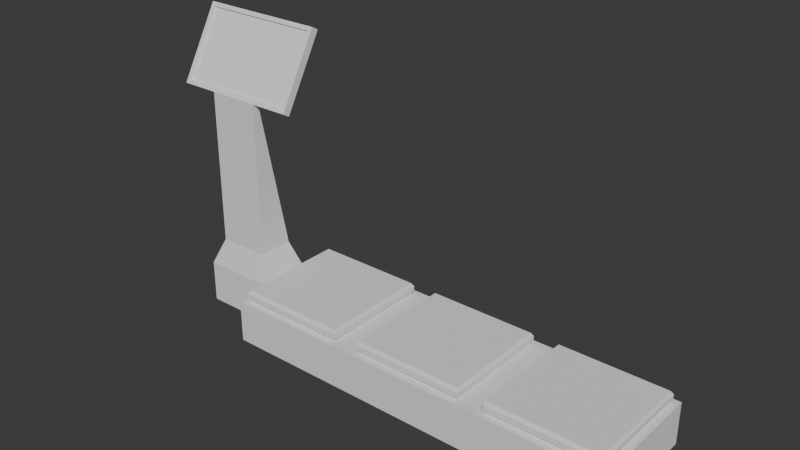 # Source: vahy.blend  (saved by Blender 4.3.34; exported with 4.5.12 LTS)
import bpy
from mathutils import Matrix  # noqa: F401  (used for matrix-valued properties, if any)

bpy.ops.wm.read_factory_settings(use_empty=True)
scene = bpy.context.scene
scene.name = 'Scene'

# ---- collections
col_collection = bpy.data.collections.new('Collection'); scene.collection.children.link(col_collection)

# ---- world
world_world = bpy.data.worlds.new('World'); scene.world = world_world
world_world.use_nodes = True; world_world.node_tree.nodes.clear()
_N = world_world.node_tree.nodes; _L = world_world.node_tree.links
n0 = _N.new('ShaderNodeOutputWorld'); n0.name = 'World Output'; n0.location = (300, 300)
n1 = _N.new('ShaderNodeBackground'); n1.name = 'Background'; n1.location = (10, 300)
n1.inputs[0].default_value = (0.05088, 0.05088, 0.05088, 1.0)
_L.new(n1.outputs[0], n0.inputs[0])
n0.is_active_output = True
world_world.color = (0.05088, 0.05088, 0.05088)
world_world.sun_shadow_jitter_overblur = 0.0

# ---- meshes
me_cube_001 = bpy.data.meshes.new('Cube.001')
me_cube_001.from_pydata([(-0.9315, -0.288, 0.0), (-0.8965, -0.253, 0.2), (-0.9315, 0.288, 0.0), (-0.8965, 0.253, 0.2), (-0.3905, -0.253, 0.2), (-0.3905, 0.253, 0.2), (-0.9315, -0.288, 0.2), (-0.9315, 0.288, 0.2), (-0.9064, -0.2629, 0.2176), (-0.9064, 0.2629, 0.2176), (-0.3806, 0.2629, 0.2176), (-0.3806, -0.2629, 0.2176), (-0.8965, -0.253, 0.2562), (-0.8965, 0.253, 0.2562), (-0.3905, 0.253, 0.2562), (-0.3905, -0.253, 0.2562), (-0.9064, -0.2629, 0.2399), (-0.9064, 0.2629, 0.2399), (-0.3806, 0.2629, 0.2399), (-0.3806, -0.2629, 0.2399), (0.9315, -0.288, 0.0), (0.253, -0.253, 0.2), (0.9315, 0.288, 0.0), (0.3905, -0.253, 0.2), (0.3905, 0.253, 0.2), (0.8965, -0.253, 0.2), (0.9315, 0.288, 0.2), (0.9315, -0.288, 0.2), (-0.253, -0.253, 0.2), (-0.253, 0.253, 0.2), (0.253, 0.253, 0.2), (-0.2629, -0.2629, 0.2176), (-0.2629, 0.2629, 0.2176), (0.2629, 0.2629, 0.2176), (0.2629, -0.2629, 0.2176), (-0.253, -0.253, 0.2562), (-0.253, 0.253, 0.2562), (0.253, 0.253, 0.2562), (0.253, -0.253, 0.2562), (-0.2629, -0.2629, 0.2399), (-0.2629, 0.2629, 0.2399), (0.2629, 0.2629, 0.2399), (0.2629, -0.2629, 0.2399), (0.8965, 0.253, 0.2), (0.3806, -0.2629, 0.2176), (0.3806, 0.2629, 0.2176), (0.9064, 0.2629, 0.2176), (0.9064, -0.2629, 0.2176), (0.3905, -0.253, 0.2562), (0.3905, 0.253, 0.2562), (0.8965, 0.253, 0.2562), (0.8965, -0.253, 0.2562), (0.3806, -0.2629, 0.2399), (0.3806, 0.2629, 0.2399), (0.9064, 0.2629, 0.2399), (0.9064, -0.2629, 0.2399), (-0.3555, 0.288, 0.2), (-0.288, 0.288, 0.2), (-0.288, -0.288, 0.2), (-0.3555, -0.288, 0.2), (0.288, 0.288, 0.2), (0.3555, 0.288, 0.2), (0.3555, -0.288, 0.2), (0.288, -0.288, 0.2), (-0.9315, 0.1197, 0.0), (-0.9315, -0.1197, 0.0), (-0.9315, -0.1197, 0.2), (-0.9315, 0.1197, 0.2), (-1.297, -0.1197, 0.2), (-1.297, 0.1197, 0.2), (-0.9915, 0.08474, 0.3317), (-1.237, -0.08474, 0.3317), (-1.237, 0.08474, 0.3317), (-0.9915, -0.08474, 0.3317), (-0.8283, -0.0746, 1.08), (-1.4, -0.0746, 1.08), (-0.9915, -0.05229, 1.044), (-1.237, -0.05229, 1.044), (-0.8283, 0.09649, 1.377), (-1.4, 0.09649, 1.377), (-0.808, 0.1391, 1.376), (-1.42, 0.1391, 1.376), (-0.808, -0.05229, 1.044), (-0.8283, -0.06674, 1.076), (-0.8283, 0.1044, 1.372), (-1.42, -0.05229, 1.044), (-0.9915, -0.08474, 1.063), (-1.237, -0.08474, 1.063), (-0.808, 0.1066, 1.394), (-1.42, 0.1066, 1.394), (-0.808, -0.08474, 1.063), (-1.42, -0.08474, 1.063), (-1.4, 0.1044, 1.372), (-1.4, -0.06674, 1.076), (-1.297, -0.1197, 0.0), (-1.297, 0.1197, 0.0)], [], [(64, 67, 7, 2), (3, 1, 8, 9), (1, 3, 7, 67, 66, 6), (5, 4, 59, 56), (2, 56, 57), (8, 11, 19, 16), (1, 4, 11, 8), (5, 3, 9, 10), (4, 5, 10, 11), (14, 13, 12, 15), (10, 9, 17, 18), (11, 10, 18, 19), (9, 8, 16, 17), (12, 13, 17, 16), (13, 14, 18, 17), (14, 15, 19, 18), (15, 12, 16, 19), (63, 21, 28, 58), (0, 59, 6), (28, 29, 57, 58), (29, 30, 60, 57), (2, 7, 56), (24, 43, 26, 61), (30, 21, 63, 60), (58, 59, 0), (20, 62, 63), (23, 24, 61, 62), (22, 2, 60), (22, 61, 26), (43, 25, 27, 26), (0, 20, 63), (27, 25, 23, 62), (20, 27, 62), (20, 22, 26, 27), (29, 28, 31, 32), (31, 34, 42, 39), (28, 21, 34, 31), (30, 29, 32, 33), (21, 30, 33, 34), (37, 36, 35, 38), (33, 32, 40, 41), (34, 33, 41, 42), (32, 31, 39, 40), (35, 36, 40, 39), (36, 37, 41, 40), (37, 38, 42, 41), (38, 35, 39, 42), (24, 23, 44, 45), (44, 47, 55, 52), (23, 25, 47, 44), (43, 24, 45, 46), (25, 43, 46, 47), (50, 49, 48, 51), (46, 45, 53, 54), (47, 46, 54, 55), (45, 44, 52, 53), (48, 49, 53, 52), (49, 50, 54, 53), (50, 51, 55, 54), (51, 48, 52, 55), (61, 22, 60), (63, 58, 0), (60, 2, 57), (56, 59, 58, 57), (60, 63, 62, 61), (3, 5, 56, 7), (1, 6, 59, 4), (0, 6, 66, 65), (70, 72, 77, 76), (69, 68, 71, 72), (78, 79, 92, 84), (71, 73, 86, 87), (73, 70, 76), (71, 87, 77), (80, 81, 89, 88), (76, 77, 81, 80), (81, 77, 85), (90, 82, 80, 88), (85, 91, 89, 81), (93, 83, 84, 92), (86, 76, 82, 90), (76, 80, 82), (74, 78, 84, 83), (77, 87, 91, 85), (74, 75, 87, 86), (79, 78, 88, 89), (78, 74, 90, 88), (74, 86, 90), (75, 91, 87), (75, 79, 89, 91), (75, 74, 83, 93), (79, 75, 93, 92), (86, 73, 76), (72, 71, 77), (70, 67, 69, 72), (67, 70, 73, 66), (68, 66, 73, 71), (69, 67, 64, 95), (69, 95, 94, 68), (68, 94, 65, 66)])
_uv = me_cube_001.uv_layers.new(name='UVMap')
_uv.uv.foreach_set('vector', [0.8289, 0.6208, 0.7635, 0.6208, 0.7635, 0.5657, 0.8289, 0.5657, 0.0144, 0.3519, 0.0144, 0.1864, 0.021, 0.1832, 0.021, 0.3551, 0.0144, 0.1864, 0.0144, 0.3519, 0.00295, 0.3634, 0.00295, 0.3083, 0.00295, 0.23, 0.00295, 0.1749, 0.0144, 0.5304, 0.0144, 0.6959, 0.002949, 0.7073, 0.002949, 0.5189, 0.612, 0.002949, 0.6774, 0.1914, 0.6774, 0.2135, 0.021, 0.1832, 0.021, 0.01118, 0.02829, 0.01118, 0.02829, 0.1832, 0.0144, 0.1799, 0.0144, 0.0144, 0.021, 0.01118, 0.021, 0.1832, 0.0144, 0.5239, 0.0144, 0.3584, 0.021, 0.3551, 0.021, 0.5271, 0.0144, 0.6959, 0.0144, 0.5304, 0.021, 0.5271, 0.021, 0.6991, 0.03452, 0.5239, 0.03452, 0.3584, 0.2001, 0.3584, 0.2001, 0.5239, 0.021, 0.5271, 0.021, 0.3551, 0.02829, 0.3551, 0.02829, 0.5271, 0.021, 0.6991, 0.021, 0.5271, 0.02829, 0.5271, 0.02829, 0.6991, 0.021, 0.3551, 0.021, 0.1832, 0.02829, 0.1832, 0.02829, 0.3551, 0.03452, 0.1864, 0.03452, 0.3519, 0.02829, 0.3551, 0.02829, 0.1832, 0.03452, 0.3584, 0.03452, 0.5239, 0.02829, 0.5271, 0.02829, 0.3551, 0.03452, 0.5304, 0.03452, 0.6959, 0.02829, 0.6991, 0.02829, 0.5271, 0.03452, 0.0144, 0.03452, 0.1799, 0.02829, 0.1832, 0.02829, 0.01118, 0.4031, 0.7073, 0.3916, 0.6959, 0.3916, 0.5304, 0.4031, 0.5189, 0.7487, 0.002949, 0.6833, 0.1914, 0.6833, 0.002949, 0.3916, 0.5239, 0.3916, 0.3584, 0.4031, 0.3469, 0.4031, 0.5354, 0.3916, 0.3519, 0.3916, 0.1864, 0.4031, 0.1749, 0.4031, 0.3634, 0.612, 0.002949, 0.6774, 0.002949, 0.6774, 0.1914, 0.5946, 0.3519, 0.5946, 0.1864, 0.6061, 0.1749, 0.6061, 0.3634, 0.3916, 0.1799, 0.3916, 0.0144, 0.4031, 0.002949, 0.4031, 0.1914, 0.6833, 0.2135, 0.6833, 0.1914, 0.7487, 0.002949, 0.7487, 0.6124, 0.6833, 0.424, 0.6833, 0.4019, 0.5946, 0.5239, 0.5946, 0.3584, 0.6061, 0.3469, 0.6061, 0.5354, 0.612, 0.6124, 0.612, 0.002949, 0.6774, 0.4019, 0.612, 0.6124, 0.6774, 0.424, 0.6774, 0.6124, 0.5946, 0.1799, 0.5946, 0.0144, 0.6061, 0.002949, 0.6061, 0.1914, 0.7487, 0.002949, 0.7487, 0.6124, 0.6833, 0.4019, 0.6061, 0.7073, 0.5946, 0.6959, 0.5946, 0.5304, 0.6061, 0.5189, 0.7487, 0.6124, 0.6833, 0.6124, 0.6833, 0.424, 0.2463, 0.9017, 0.2463, 0.7132, 0.3117, 0.7132, 0.3117, 0.9017, 0.3916, 0.3584, 0.3916, 0.5239, 0.385, 0.5271, 0.385, 0.3551, 0.385, 0.5271, 0.385, 0.6991, 0.3777, 0.6991, 0.3777, 0.5271, 0.3916, 0.5304, 0.3916, 0.6959, 0.385, 0.6991, 0.385, 0.5271, 0.3916, 0.1864, 0.3916, 0.3519, 0.385, 0.3551, 0.385, 0.1832, 0.3916, 0.0144, 0.3916, 0.1799, 0.385, 0.1832, 0.385, 0.01117, 0.3715, 0.1864, 0.3715, 0.3519, 0.206, 0.3519, 0.206, 0.1864, 0.385, 0.1832, 0.385, 0.3551, 0.3777, 0.3551, 0.3777, 0.1832, 0.385, 0.01117, 0.385, 0.1832, 0.3777, 0.1832, 0.3777, 0.01117, 0.385, 0.3551, 0.385, 0.5271, 0.3777, 0.5271, 0.3777, 0.3551, 0.3715, 0.5239, 0.3715, 0.3584, 0.3777, 0.3551, 0.3777, 0.5271, 0.3715, 0.3519, 0.3715, 0.1864, 0.3777, 0.1832, 0.3777, 0.3551, 0.3715, 0.1799, 0.3715, 0.0144, 0.3777, 0.01117, 0.3777, 0.1832, 0.3715, 0.6959, 0.3715, 0.5304, 0.3777, 0.5271, 0.3777, 0.6991, 0.5946, 0.3584, 0.5946, 0.5239, 0.588, 0.5271, 0.588, 0.3551, 0.588, 0.5271, 0.588, 0.6991, 0.5807, 0.6991, 0.5807, 0.5271, 0.5946, 0.5304, 0.5946, 0.6959, 0.588, 0.6991, 0.588, 0.5271, 0.5946, 0.1864, 0.5946, 0.3519, 0.588, 0.3551, 0.588, 0.1832, 0.5946, 0.0144, 0.5946, 0.1799, 0.588, 0.1832, 0.588, 0.01117, 0.5745, 0.1864, 0.5745, 0.3519, 0.409, 0.3519, 0.409, 0.1864, 0.588, 0.1832, 0.588, 0.3551, 0.5807, 0.3551, 0.5807, 0.1832, 0.588, 0.01117, 0.588, 0.1832, 0.5807, 0.1832, 0.5807, 0.01117, 0.588, 0.3551, 0.588, 0.5271, 0.5807, 0.5271, 0.5807, 0.3551, 0.5745, 0.5239, 0.5745, 0.3584, 0.5807, 0.3551, 0.5807, 0.5271, 0.5745, 0.3519, 0.5745, 0.1864, 0.5807, 0.1832, 0.5807, 0.3551, 0.5745, 0.1799, 0.5745, 0.0144, 0.5807, 0.01117, 0.5807, 0.1832, 0.5745, 0.6959, 0.5745, 0.5304, 0.5807, 0.5271, 0.5807, 0.6991, 0.6774, 0.424, 0.612, 0.6124, 0.6774, 0.4019, 0.6833, 0.4019, 0.6833, 0.2135, 0.7487, 0.002949, 0.6774, 0.4019, 0.612, 0.002949, 0.6774, 0.2135, 0.7487, 0.6183, 0.7487, 0.8068, 0.7266, 0.8068, 0.7266, 0.6183, 0.6962, 0.8068, 0.6962, 0.6183, 0.7182, 0.6183, 0.7182, 0.8068, 0.0144, 0.3584, 0.0144, 0.5239, 0.00295, 0.5354, 0.00295, 0.3469, 0.0144, 0.1799, 0.00295, 0.1914, 0.00295, 0.002949, 0.0144, 0.0144, 0.8289, 0.9933, 0.7635, 0.9933, 0.7635, 0.9383, 0.8289, 0.9383, 0.8358, 0.04752, 0.9161, 0.04752, 0.9161, 0.2849, 0.8358, 0.2849, 0.612, 0.6215, 0.6903, 0.6183, 0.6807, 0.6661, 0.6253, 0.6683, 0.7546, 0.4891, 0.7546, 0.302, 0.7576, 0.302, 0.7576, 0.4891, 0.02258, 0.7578, 0.1029, 0.7578, 0.1029, 0.9971, 0.02258, 0.9971, 0.8463, 0.6131, 0.9017, 0.6131, 0.8569, 0.8462, 0.6807, 0.6661, 0.6903, 0.9051, 0.6794, 0.8994, 0.7758, 0.4101, 0.9761, 0.4101, 0.9761, 0.4224, 0.7758, 0.4224, 0.8358, 0.2849, 0.9161, 0.2849, 0.9761, 0.4101, 0.7758, 0.4101, 0.9761, 0.4101, 0.9161, 0.2849, 0.9761, 0.2849, 0.7758, 0.5476, 0.7635, 0.5476, 0.7635, 0.4224, 0.7758, 0.4224, 0.9884, 0.5476, 0.9761, 0.5476, 0.9761, 0.4224, 0.9884, 0.4224, 0.2404, 0.7132, 0.2404, 0.9003, 0.1284, 0.9003, 0.1284, 0.7132, 0.8358, 0.5476, 0.8358, 0.5598, 0.7758, 0.5598, 0.7758, 0.5476, 0.8358, 0.2849, 0.7758, 0.4101, 0.7758, 0.2849, 0.7546, 0.601, 0.7546, 0.4891, 0.7576, 0.4891, 0.7576, 0.601, 0.9161, 0.5598, 0.9161, 0.5476, 0.9761, 0.5476, 0.9761, 0.5598, 0.7824, 0.541, 0.9695, 0.541, 0.9161, 0.5476, 0.8358, 0.5476, 0.9695, 0.429, 0.7824, 0.429, 0.7758, 0.4224, 0.9761, 0.4224, 0.7824, 0.429, 0.7824, 0.541, 0.7758, 0.5476, 0.7758, 0.4224, 0.7824, 0.541, 0.8358, 0.5476, 0.7758, 0.5476, 0.9695, 0.541, 0.9761, 0.5476, 0.9161, 0.5476, 0.9695, 0.541, 0.9695, 0.429, 0.9761, 0.4224, 0.9761, 0.5476, 0.7546, 0.19, 0.7546, 0.002949, 0.7576, 0.002949, 0.7576, 0.19, 0.7546, 0.302, 0.7546, 0.19, 0.7576, 0.19, 0.7576, 0.302, 0.8463, 0.8523, 0.8463, 0.6131, 0.8569, 0.8462, 0.6253, 0.6683, 0.6807, 0.6661, 0.6794, 0.8994, 0.8358, 0.04752, 0.8162, 0.002949, 0.9357, 0.002949, 0.9161, 0.04752, 0.9132, 0.5657, 0.9017, 0.6131, 0.8463, 0.6131, 0.8348, 0.5657, 0.002949, 0.7132, 0.1225, 0.7132, 0.1029, 0.7578, 0.02258, 0.7578, 0.7635, 0.7404, 0.7635, 0.6208, 0.8289, 0.6208, 0.8289, 0.7404, 0.7635, 0.7404, 0.8289, 0.7404, 0.8289, 0.8187, 0.7635, 0.8187, 0.7635, 0.8187, 0.8289, 0.8187, 0.8289, 0.9383, 0.7635, 0.9383])
_ca = me_cube_001.color_attributes.new('Attribute', 'BYTE_COLOR', 'CORNER')
_ca.data.foreach_set('color', [1.0, 1.0, 1.0, 1.0, 1.0, 1.0, 1.0, 1.0, 1.0, 1.0, 1.0, 1.0, 1.0, 1.0, 1.0, 1.0, 0.2502, 0.2502, 0.2502, 1.0, 0.2502, 0.2502, 0.2502, 1.0, 0.2502, 0.2502, 0.2502, 1.0, 0.2502, 0.2502, 0.2502, 1.0, 1.0, 1.0, 1.0, 1.0, 1.0, 1.0, 1.0, 1.0, 1.0, 1.0, 1.0, 1.0, 1.0, 1.0, 1.0, 1.0, 1.0, 1.0, 1.0, 1.0, 1.0, 1.0, 1.0, 1.0, 1.0, 1.0, 1.0, 1.0, 1.0, 1.0, 1.0, 1.0, 1.0, 1.0, 1.0, 1.0, 1.0, 1.0, 1.0, 1.0, 1.0, 1.0, 1.0, 1.0, 1.0, 1.0, 1.0, 1.0, 1.0, 1.0, 1.0, 1.0, 0.2502, 0.2502, 0.2502, 1.0, 0.2502, 0.2502, 0.2502, 1.0, 0.2502, 0.2502, 0.2502, 1.0, 0.2502, 0.2502, 0.2502, 1.0, 0.2502, 0.2502, 0.2502, 1.0, 0.2502, 0.2502, 0.2502, 1.0, 0.2502, 0.2502, 0.2502, 1.0, 0.2502, 0.2502, 0.2502, 1.0, 0.2502, 0.2502, 0.2502, 1.0, 0.2502, 0.2502, 0.2502, 1.0, 0.2502, 0.2502, 0.2502, 1.0, 0.2502, 0.2502, 0.2502, 1.0, 0.2502, 0.2502, 0.2502, 1.0, 0.2502, 0.2502, 0.2502, 1.0, 0.2502, 0.2502, 0.2502, 1.0, 0.2502, 0.2502, 0.2502, 1.0, 0.2502, 0.2502, 0.2502, 1.0, 0.2502, 0.2502, 0.2502, 1.0, 0.2502, 0.2502, 0.2502, 1.0, 0.2502, 0.2502, 0.2502, 1.0, 0.2502, 0.2502, 0.2502, 1.0, 0.2502, 0.2502, 0.2502, 1.0, 0.2502, 0.2502, 0.2502, 1.0, 0.2502, 0.2502, 0.2502, 1.0, 0.2502, 0.2502, 0.2502, 1.0, 0.2502, 0.2502, 0.2502, 1.0, 0.2502, 0.2502, 0.2502, 1.0, 0.2502, 0.2502, 0.2502, 1.0, 0.2502, 0.2502, 0.2502, 1.0, 0.2502, 0.2502, 0.2502, 1.0, 0.2502, 0.2502, 0.2502, 1.0, 0.2502, 0.2502, 0.2502, 1.0, 0.2502, 0.2502, 0.2502, 1.0, 0.2502, 0.2502, 0.2502, 1.0, 0.2502, 0.2502, 0.2502, 1.0, 0.2502, 0.2502, 0.2502, 1.0, 0.2502, 0.2502, 0.2502, 1.0, 0.2502, 0.2502, 0.2502, 1.0, 0.2502, 0.2502, 0.2502, 1.0, 0.2502, 0.2502, 0.2502, 1.0, 0.2502, 0.2502, 0.2502, 1.0, 0.2502, 0.2502, 0.2502, 1.0, 0.2502, 0.2502, 0.2502, 1.0, 0.2502, 0.2502, 0.2502, 1.0, 0.2502, 0.2502, 0.2502, 1.0, 0.2502, 0.2502, 0.2502, 1.0, 0.2502, 0.2502, 0.2502, 1.0, 0.2502, 0.2502, 0.2502, 1.0, 1.0, 1.0, 1.0, 1.0, 1.0, 1.0, 1.0, 1.0, 1.0, 1.0, 1.0, 1.0, 1.0, 1.0, 1.0, 1.0, 1.0, 1.0, 1.0, 1.0, 1.0, 1.0, 1.0, 1.0, 1.0, 1.0, 1.0, 1.0, 1.0, 1.0, 1.0, 1.0, 1.0, 1.0, 1.0, 1.0, 1.0, 1.0, 1.0, 1.0, 1.0, 1.0, 1.0, 1.0, 1.0, 1.0, 1.0, 1.0, 1.0, 1.0, 1.0, 1.0, 1.0, 1.0, 1.0, 1.0, 1.0, 1.0, 1.0, 1.0, 1.0, 1.0, 1.0, 1.0, 1.0, 1.0, 1.0, 1.0, 1.0, 1.0, 1.0, 1.0, 1.0, 1.0, 1.0, 1.0, 1.0, 1.0, 1.0, 1.0, 1.0, 1.0, 1.0, 1.0, 1.0, 1.0, 1.0, 1.0, 1.0, 1.0, 1.0, 1.0, 1.0, 1.0, 1.0, 1.0, 1.0, 1.0, 1.0, 1.0, 1.0, 1.0, 1.0, 1.0, 1.0, 1.0, 1.0, 1.0, 1.0, 1.0, 1.0, 1.0, 1.0, 1.0, 1.0, 1.0, 1.0, 1.0, 1.0, 1.0, 1.0, 1.0, 1.0, 1.0, 1.0, 1.0, 1.0, 1.0, 1.0, 1.0, 1.0, 1.0, 1.0, 1.0, 1.0, 1.0, 1.0, 1.0, 1.0, 1.0, 1.0, 1.0, 1.0, 1.0, 1.0, 1.0, 1.0, 1.0, 1.0, 1.0, 1.0, 1.0, 1.0, 1.0, 1.0, 1.0, 1.0, 1.0, 1.0, 1.0, 1.0, 1.0, 1.0, 1.0, 1.0, 1.0, 1.0, 1.0, 1.0, 1.0, 1.0, 1.0, 1.0, 1.0, 1.0, 1.0, 1.0, 1.0, 1.0, 1.0, 1.0, 1.0, 1.0, 1.0, 1.0, 1.0, 1.0, 1.0, 1.0, 1.0, 1.0, 1.0, 1.0, 1.0, 1.0, 1.0, 1.0, 1.0, 1.0, 1.0, 1.0, 1.0, 1.0, 1.0, 1.0, 1.0, 1.0, 1.0, 1.0, 1.0, 1.0, 1.0, 1.0, 1.0, 1.0, 1.0, 1.0, 1.0, 1.0, 1.0, 1.0, 1.0, 1.0, 1.0, 1.0, 1.0, 1.0, 1.0, 1.0, 1.0, 1.0, 1.0, 1.0, 1.0, 1.0, 1.0, 1.0, 1.0, 1.0, 1.0, 0.2502, 0.2502, 0.2502, 1.0, 0.2502, 0.2502, 0.2502, 1.0, 0.2502, 0.2502, 0.2502, 1.0, 0.2502, 0.2502, 0.2502, 1.0, 0.2502, 0.2502, 0.2502, 1.0, 0.2502, 0.2502, 0.2502, 1.0, 0.2502, 0.2502, 0.2502, 1.0, 0.2502, 0.2502, 0.2502, 1.0, 0.2502, 0.2502, 0.2502, 1.0, 0.2502, 0.2502, 0.2502, 1.0, 0.2502, 0.2502, 0.2502, 1.0, 0.2502, 0.2502, 0.2502, 1.0, 0.2502, 0.2502, 0.2502, 1.0, 0.2502, 0.2502, 0.2502, 1.0, 0.2502, 0.2502, 0.2502, 1.0, 0.2502, 0.2502, 0.2502, 1.0, 0.2502, 0.2502, 0.2502, 1.0, 0.2502, 0.2502, 0.2502, 1.0, 0.2502, 0.2502, 0.2502, 1.0, 0.2502, 0.2502, 0.2502, 1.0, 0.2502, 0.2502, 0.2502, 1.0, 0.2502, 0.2502, 0.2502, 1.0, 0.2502, 0.2502, 0.2502, 1.0, 0.2502, 0.2502, 0.2502, 1.0, 0.2502, 0.2502, 0.2502, 1.0, 0.2502, 0.2502, 0.2502, 1.0, 0.2502, 0.2502, 0.2502, 1.0, 0.2502, 0.2502, 0.2502, 1.0, 0.2502, 0.2502, 0.2502, 1.0, 0.2502, 0.2502, 0.2502, 1.0, 0.2502, 0.2502, 0.2502, 1.0, 0.2502, 0.2502, 0.2502, 1.0, 0.2502, 0.2502, 0.2502, 1.0, 0.2502, 0.2502, 0.2502, 1.0, 0.2502, 0.2502, 0.2502, 1.0, 0.2502, 0.2502, 0.2502, 1.0, 0.2502, 0.2502, 0.2502, 1.0, 0.2502, 0.2502, 0.2502, 1.0, 0.2502, 0.2502, 0.2502, 1.0, 0.2502, 0.2502, 0.2502, 1.0, 0.2502, 0.2502, 0.2502, 1.0, 0.2502, 0.2502, 0.2502, 1.0, 0.2502, 0.2502, 0.2502, 1.0, 0.2502, 0.2502, 0.2502, 1.0, 0.2502, 0.2502, 0.2502, 1.0, 0.2502, 0.2502, 0.2502, 1.0, 0.2502, 0.2502, 0.2502, 1.0, 0.2502, 0.2502, 0.2502, 1.0, 0.2502, 0.2502, 0.2502, 1.0, 0.2502, 0.2502, 0.2502, 1.0, 0.2502, 0.2502, 0.2502, 1.0, 0.2502, 0.2502, 0.2502, 1.0, 0.2502, 0.2502, 0.2502, 1.0, 0.2502, 0.2502, 0.2502, 1.0, 0.2502, 0.2502, 0.2502, 1.0, 0.2502, 0.2502, 0.2502, 1.0, 0.2502, 0.2502, 0.2502, 1.0, 0.2502, 0.2502, 0.2502, 1.0, 0.2502, 0.2502, 0.2502, 1.0, 0.2502, 0.2502, 0.2502, 1.0, 0.2502, 0.2502, 0.2502, 1.0, 0.2502, 0.2502, 0.2502, 1.0, 0.2502, 0.2502, 0.2502, 1.0, 0.2502, 0.2502, 0.2502, 1.0, 0.2502, 0.2502, 0.2502, 1.0, 0.2502, 0.2502, 0.2502, 1.0, 0.2502, 0.2502, 0.2502, 1.0, 0.2502, 0.2502, 0.2502, 1.0, 0.2502, 0.2502, 0.2502, 1.0, 0.2502, 0.2502, 0.2502, 1.0, 0.2502, 0.2502, 0.2502, 1.0, 0.2502, 0.2502, 0.2502, 1.0, 0.2502, 0.2502, 0.2502, 1.0, 0.2502, 0.2502, 0.2502, 1.0, 0.2502, 0.2502, 0.2502, 1.0, 0.2502, 0.2502, 0.2502, 1.0, 0.2502, 0.2502, 0.2502, 1.0, 0.2502, 0.2502, 0.2502, 1.0, 0.2502, 0.2502, 0.2502, 1.0, 0.2502, 0.2502, 0.2502, 1.0, 0.2502, 0.2502, 0.2502, 1.0, 0.2502, 0.2502, 0.2502, 1.0, 0.2502, 0.2502, 0.2502, 1.0, 0.2502, 0.2502, 0.2502, 1.0, 0.2502, 0.2502, 0.2502, 1.0, 0.2502, 0.2502, 0.2502, 1.0, 0.2502, 0.2502, 0.2502, 1.0, 0.2502, 0.2502, 0.2502, 1.0, 0.2502, 0.2502, 0.2502, 1.0, 0.2502, 0.2502, 0.2502, 1.0, 0.2502, 0.2502, 0.2502, 1.0, 0.2502, 0.2502, 0.2502, 1.0, 0.2502, 0.2502, 0.2502, 1.0, 0.2502, 0.2502, 0.2502, 1.0, 0.2502, 0.2502, 0.2502, 1.0, 0.2502, 0.2502, 0.2502, 1.0, 0.2502, 0.2502, 0.2502, 1.0, 0.2502, 0.2502, 0.2502, 1.0, 0.2502, 0.2502, 0.2502, 1.0, 0.2502, 0.2502, 0.2502, 1.0, 0.2502, 0.2502, 0.2502, 1.0, 0.2502, 0.2502, 0.2502, 1.0, 0.2502, 0.2502, 0.2502, 1.0, 0.2502, 0.2502, 0.2502, 1.0, 1.0, 1.0, 1.0, 1.0, 1.0, 1.0, 1.0, 1.0, 1.0, 1.0, 1.0, 1.0, 1.0, 1.0, 1.0, 1.0, 1.0, 1.0, 1.0, 1.0, 1.0, 1.0, 1.0, 1.0, 1.0, 1.0, 1.0, 1.0, 1.0, 1.0, 1.0, 1.0, 1.0, 1.0, 1.0, 1.0, 1.0, 1.0, 1.0, 1.0, 1.0, 1.0, 1.0, 1.0, 1.0, 1.0, 1.0, 1.0, 1.0, 1.0, 1.0, 1.0, 1.0, 1.0, 1.0, 1.0, 1.0, 1.0, 1.0, 1.0, 1.0, 1.0, 1.0, 1.0, 1.0, 1.0, 1.0, 1.0, 1.0, 1.0, 1.0, 1.0, 1.0, 1.0, 1.0, 1.0, 1.0, 1.0, 1.0, 1.0, 1.0, 1.0, 1.0, 1.0, 1.0, 1.0, 1.0, 1.0, 1.0, 1.0, 1.0, 1.0, 1.0, 1.0, 1.0, 1.0, 1.0, 1.0, 1.0, 1.0, 1.0, 1.0, 1.0, 1.0, 1.0, 1.0, 1.0, 1.0, 1.0, 1.0, 1.0, 1.0, 1.0, 1.0, 1.0, 1.0, 1.0, 1.0, 1.0, 1.0, 1.0, 1.0, 1.0, 1.0, 1.0, 1.0, 1.0, 1.0, 1.0, 1.0, 1.0, 1.0, 1.0, 1.0, 1.0, 1.0, 1.0, 1.0, 1.0, 1.0, 1.0, 1.0, 1.0, 1.0, 1.0, 1.0, 1.0, 1.0, 1.0, 1.0, 1.0, 1.0, 1.0, 1.0, 1.0, 1.0, 1.0, 1.0, 1.0, 1.0, 1.0, 1.0, 1.0, 1.0, 1.0, 1.0, 1.0, 1.0, 1.0, 1.0, 1.0, 1.0, 1.0, 1.0, 1.0, 1.0, 1.0, 1.0, 1.0, 1.0, 1.0, 1.0, 1.0, 1.0, 1.0, 1.0, 1.0, 1.0, 1.0, 1.0, 1.0, 1.0, 1.0, 1.0, 1.0, 1.0, 1.0, 1.0, 1.0, 1.0, 1.0, 1.0, 1.0, 1.0, 1.0, 1.0, 1.0, 1.0, 1.0, 1.0, 1.0, 1.0, 1.0, 1.0, 1.0, 1.0, 1.0, 1.0, 1.0, 1.0, 1.0, 1.0, 1.0, 1.0, 1.0, 1.0, 1.0, 1.0, 1.0, 1.0, 1.0, 1.0, 1.0, 1.0, 1.0, 1.0, 1.0, 1.0, 1.0, 1.0, 1.0, 1.0, 1.0, 1.0, 1.0, 1.0, 1.0, 1.0, 1.0, 1.0, 1.0, 1.0, 1.0, 1.0, 1.0, 1.0, 1.0, 1.0, 1.0, 1.0, 1.0, 1.0, 1.0, 1.0, 1.0, 1.0, 1.0, 1.0, 1.0, 1.0, 1.0, 1.0, 1.0, 1.0, 1.0, 1.0, 1.0, 1.0, 1.0, 1.0, 0.0, 0.0, 0.0, 1.0, 0.0, 0.0, 0.0, 1.0, 0.0, 0.0, 0.0, 1.0, 0.0, 0.0, 0.0, 1.0, 1.0, 1.0, 1.0, 1.0, 1.0, 1.0, 1.0, 1.0, 1.0, 1.0, 1.0, 1.0, 1.0, 1.0, 1.0, 1.0, 1.0, 1.0, 1.0, 1.0, 1.0, 1.0, 1.0, 1.0, 1.0, 1.0, 1.0, 1.0, 1.0, 1.0, 1.0, 1.0, 1.0, 1.0, 1.0, 1.0, 1.0, 1.0, 1.0, 1.0, 1.0, 1.0, 1.0, 1.0, 1.0, 1.0, 1.0, 1.0, 1.0, 1.0, 1.0, 1.0, 1.0, 1.0, 1.0, 1.0, 1.0, 1.0, 1.0, 1.0, 1.0, 1.0, 1.0, 1.0, 1.0, 1.0, 1.0, 1.0, 1.0, 1.0, 1.0, 1.0, 1.0, 1.0, 1.0, 1.0, 1.0, 1.0, 1.0, 1.0, 1.0, 1.0, 1.0, 1.0, 1.0, 1.0, 1.0, 1.0, 1.0, 1.0, 1.0, 1.0, 1.0, 1.0, 1.0, 1.0, 1.0, 1.0, 1.0, 1.0, 1.0, 1.0, 1.0, 1.0, 1.0, 1.0, 1.0, 1.0, 1.0, 1.0, 1.0, 1.0, 1.0, 1.0, 1.0, 1.0, 1.0, 1.0, 1.0, 1.0, 1.0, 1.0, 1.0, 1.0, 1.0, 1.0, 1.0, 1.0, 1.0, 1.0, 1.0, 1.0, 1.0, 1.0, 1.0, 1.0, 1.0, 1.0, 1.0, 1.0, 1.0, 1.0, 1.0, 1.0, 1.0, 1.0, 1.0, 1.0, 1.0, 1.0, 1.0, 1.0, 1.0, 1.0, 1.0, 1.0, 1.0, 1.0, 1.0, 1.0, 1.0, 1.0, 1.0, 1.0, 1.0, 1.0, 1.0, 1.0, 1.0, 1.0, 1.0, 1.0, 1.0, 1.0, 1.0, 1.0, 1.0, 1.0, 1.0, 1.0, 1.0, 1.0, 1.0, 1.0, 1.0, 1.0, 1.0, 1.0, 1.0, 1.0, 1.0, 1.0, 1.0, 1.0, 1.0, 1.0, 1.0, 1.0, 1.0, 1.0, 1.0, 1.0, 1.0, 1.0, 1.0, 1.0, 1.0, 1.0, 1.0, 1.0, 1.0, 1.0, 1.0, 1.0, 1.0, 1.0, 1.0, 1.0, 1.0, 1.0, 1.0, 1.0, 1.0, 1.0, 1.0, 1.0, 1.0, 1.0, 1.0, 1.0, 1.0, 1.0, 1.0, 1.0, 1.0, 1.0, 1.0, 1.0, 1.0, 1.0, 1.0, 1.0, 1.0, 1.0, 1.0, 1.0, 1.0, 1.0, 1.0, 1.0, 1.0, 1.0, 1.0, 1.0, 1.0, 1.0, 1.0, 1.0, 1.0, 1.0, 1.0, 1.0, 1.0, 1.0, 1.0, 1.0, 1.0, 1.0, 1.0, 1.0, 1.0, 1.0, 1.0, 1.0, 1.0, 1.0, 1.0, 1.0, 1.0, 1.0, 1.0, 1.0, 1.0, 1.0, 1.0, 1.0, 1.0, 1.0, 1.0, 1.0, 1.0, 1.0, 1.0, 1.0, 1.0, 1.0, 1.0, 1.0, 1.0, 1.0])
me_cube_001.use_paint_bone_selection = False
me_cube_001.use_paint_mask = True
me_cube_001.update()

# ---- objects
ob_vahy = bpy.data.objects.new('vahy', me_cube_001)

# ---- transforms, parenting, visibility, modifiers, constraints
ob_vahy.location = (0.0, 0.0, 0.0)

# ---- collection membership
col_collection.objects.link(ob_vahy)

# ---- scene / render settings (as saved in the file)
scene.frame_start = 1; scene.frame_end = 250; scene.frame_set(1)
scene.render.engine = 'BLENDER_EEVEE_NEXT'
bpy.context.view_layer.update()

# ---- added for rendering (the .blend has no active camera and no usable light): camera, sun
cam_auto = bpy.data.cameras.new('AutoCamera')
cam_auto.lens = 50.0
cam_auto.sensor_width = 36.0
cam_auto.clip_end = 1000.0
ob_auto_camera = bpy.data.objects.new('AutoCamera', cam_auto)
scene.collection.objects.link(ob_auto_camera)
ob_auto_camera.location = (2.34084, -3.10238, 2.76546)
ob_auto_camera.rotation_euler = (1.09748, -7.21219e-08, 0.694738)
scene.camera = ob_auto_camera
light_auto_sun = bpy.data.lights.new('AutoSun', 'SUN')
light_auto_sun.energy = 3.0
light_auto_sun.angle = 0.0523599
ob_auto_sun = bpy.data.objects.new('AutoSun', light_auto_sun)
scene.collection.objects.link(ob_auto_sun)
ob_auto_sun.rotation_euler = (0.872665, 0.174533, 0.523599)
bpy.context.view_layer.update()
